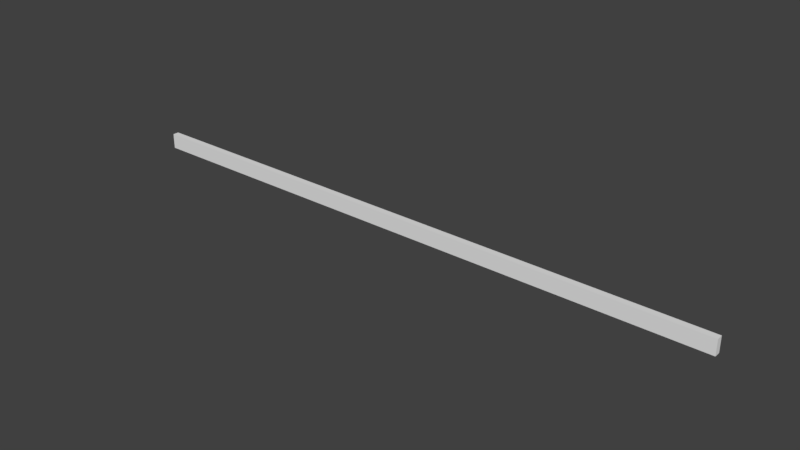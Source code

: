 # Source: BoltAnimation.blend  (saved by Blender 2.77.0; exported with 4.5.12 LTS)
import bpy
from mathutils import Matrix  # noqa: F401  (used for matrix-valued properties, if any)

bpy.ops.wm.read_factory_settings(use_empty=True)
scene = bpy.context.scene
scene.name = 'Scene'

# ---- collections
col_collection_1 = bpy.data.collections.new('Collection 1'); scene.collection.children.link(col_collection_1)

# ---- materials (node trees are filled in below, after node groups)
mat_material = bpy.data.materials.new('Material')
mat_material.alpha_threshold = 0.0
mat_material.use_transparent_shadow = False
mat_material.roughness = 0.5
mat_material.line_color = (0.0, 0.0, 0.0, 1.0)

# ---- material node trees

# ---- world
world_world = bpy.data.worlds.new('World'); scene.world = world_world
world_world.color = (0.05088, 0.05088, 0.05088)
world_world.use_sun_shadow = False
world_world.sun_shadow_jitter_overblur = 0.0
world_world.cycles.sampling_method = 'MANUAL'

# ---- meshes
me_cube = bpy.data.meshes.new('Cube')
me_cube.from_pydata([(19.9, 0.2, -0.5), (19.9, -0.2, -0.5), (-19.9, -0.2, -0.5), (-19.9, 0.2, -0.5), (19.9, 0.2, 0.5), (19.9, -0.2, 0.5), (-19.9, -0.2, 0.5), (-19.9, 0.2, 0.5), (11.94, 0.2, -0.5), (3.98, 0.2, -0.5), (-3.98, 0.2, -0.5), (-11.94, 0.2, -0.5), (11.94, -0.2, -0.5), (3.98, -0.2, -0.5), (-3.98, -0.2, -0.5), (-11.94, -0.2, -0.5), (11.94, 0.2, 0.5), (3.98, 0.2, 0.5), (-3.98, 0.2, 0.5), (-11.94, 0.2, 0.5), (11.94, -0.2, 0.5), (3.98, -0.2, 0.5), (-3.98, -0.2, 0.5), (-11.94, -0.2, 0.5)], [], [(11, 15, 2, 3), (19, 7, 6, 23), (0, 4, 5, 1), (15, 23, 6, 2), (2, 6, 7, 3), (19, 11, 3, 7), (4, 0, 8, 16), (16, 8, 9, 17), (17, 9, 10, 18), (18, 10, 11, 19), (1, 5, 20, 12), (12, 20, 21, 13), (13, 21, 22, 14), (14, 22, 23, 15), (4, 16, 20, 5), (16, 17, 21, 20), (17, 18, 22, 21), (18, 19, 23, 22), (0, 1, 12, 8), (8, 12, 13, 9), (9, 13, 14, 10), (10, 14, 15, 11)])
me_cube.materials.append(mat_material)
me_cube.use_remesh_preserve_volume = False
me_cube.use_remesh_preserve_attributes = False
me_cube.use_mirror_vertex_groups = False
me_cube.update()

# ---- objects
ob_cube = bpy.data.objects.new('Cube', me_cube)

# ---- transforms, parenting, visibility, modifiers, constraints
ob_cube.location = (0.0, 0.0, 0.0)
ob_cube.lock_rotations_4d = False
ob_cube.empty_display_type = 'ARROWS'
ob_cube.lineart.crease_threshold = 0.0

# ---- collection membership
col_collection_1.objects.link(ob_cube)

# ---- scene / render settings (as saved in the file)
scene.frame_start = 1; scene.frame_end = 250; scene.frame_set(1)
scene.render.engine = 'BLENDER_EEVEE_NEXT'
scene.render.resolution_percentage = 50
scene.render.dither_intensity = 0.0
scene.cycles.use_denoising = False
scene.cycles.samples = 128
scene.cycles.sampling_pattern = 'TABULATED_SOBOL'
scene.cycles.light_sampling_threshold = 0.0
scene.cycles.use_adaptive_sampling = False
scene.cycles.use_light_tree = False
scene.cycles.blur_glossy = 0.0
scene.cycles.sample_clamp_indirect = 0.0
scene.view_settings.view_transform = 'Standard'
bpy.context.view_layer.update()

# ---- added for rendering (the .blend has no active camera and no usable light): camera, sun
cam_auto = bpy.data.cameras.new('AutoCamera')
cam_auto.lens = 50.0
cam_auto.sensor_width = 36.0
cam_auto.clip_end = 1000.0
ob_auto_camera = bpy.data.objects.new('AutoCamera', cam_auto)
scene.collection.objects.link(ob_auto_camera)
ob_auto_camera.location = (36.8374, -44.2049, 29.4699)
ob_auto_camera.rotation_euler = (1.09748, -7.21219e-08, 0.694738)
scene.camera = ob_auto_camera
light_auto_sun = bpy.data.lights.new('AutoSun', 'SUN')
light_auto_sun.energy = 3.0
light_auto_sun.angle = 0.0523599
ob_auto_sun = bpy.data.objects.new('AutoSun', light_auto_sun)
scene.collection.objects.link(ob_auto_sun)
ob_auto_sun.rotation_euler = (0.872665, 0.174533, 0.523599)
bpy.context.view_layer.update()
